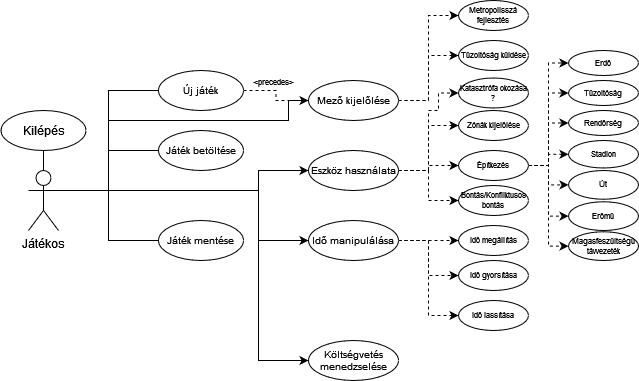

The diagram above was exported from draw.io. Its source (the exported page's mxGraphModel, read from the mxfile embedded in the PNG):
<mxGraphModel dx="760" dy="394" grid="1" gridSize="10" guides="1" tooltips="1" connect="1" arrows="1" fold="1" page="1" pageScale="1" pageWidth="827" pageHeight="1169" math="0" shadow="0">
  <root>
    <mxCell id="0" />
    <mxCell id="1" parent="0" />
    <mxCell id="DrlSBT0uIW3xYWJ6lu_l-5" style="edgeStyle=orthogonalEdgeStyle;rounded=0;orthogonalLoop=1;jettySize=auto;html=1;entryX=0.5;entryY=1;entryDx=0;entryDy=0;endArrow=none;endFill=0;" edge="1" parent="1" source="DrlSBT0uIW3xYWJ6lu_l-1" target="DrlSBT0uIW3xYWJ6lu_l-2">
      <mxGeometry relative="1" as="geometry" />
    </mxCell>
    <mxCell id="DrlSBT0uIW3xYWJ6lu_l-7" style="rounded=0;orthogonalLoop=1;jettySize=auto;html=1;entryX=0;entryY=0.5;entryDx=0;entryDy=0;endArrow=none;endFill=0;edgeStyle=orthogonalEdgeStyle;" edge="1" parent="1" source="DrlSBT0uIW3xYWJ6lu_l-1" target="DrlSBT0uIW3xYWJ6lu_l-6">
      <mxGeometry relative="1" as="geometry">
        <Array as="points">
          <mxPoint x="200" y="280" />
          <mxPoint x="200" y="180" />
        </Array>
      </mxGeometry>
    </mxCell>
    <mxCell id="DrlSBT0uIW3xYWJ6lu_l-9" style="rounded=0;orthogonalLoop=1;jettySize=auto;html=1;entryX=0;entryY=0.5;entryDx=0;entryDy=0;endArrow=none;endFill=0;edgeStyle=orthogonalEdgeStyle;exitX=1;exitY=0.3333333333333333;exitDx=0;exitDy=0;exitPerimeter=0;" edge="1" parent="1" source="DrlSBT0uIW3xYWJ6lu_l-1" target="DrlSBT0uIW3xYWJ6lu_l-8">
      <mxGeometry relative="1" as="geometry" />
    </mxCell>
    <mxCell id="DrlSBT0uIW3xYWJ6lu_l-11" style="rounded=0;orthogonalLoop=1;jettySize=auto;html=1;entryX=0;entryY=0.5;entryDx=0;entryDy=0;endArrow=none;endFill=0;edgeStyle=orthogonalEdgeStyle;" edge="1" parent="1" source="DrlSBT0uIW3xYWJ6lu_l-1" target="DrlSBT0uIW3xYWJ6lu_l-10">
      <mxGeometry relative="1" as="geometry">
        <Array as="points">
          <mxPoint x="200" y="280" />
          <mxPoint x="200" y="330" />
        </Array>
      </mxGeometry>
    </mxCell>
    <mxCell id="DrlSBT0uIW3xYWJ6lu_l-23" value="" style="edgeStyle=orthogonalEdgeStyle;rounded=0;orthogonalLoop=1;jettySize=auto;html=1;fontSize=8;endArrow=classic;endFill=1;entryX=0;entryY=0.5;entryDx=0;entryDy=0;" edge="1" parent="1" source="DrlSBT0uIW3xYWJ6lu_l-1" target="DrlSBT0uIW3xYWJ6lu_l-22">
      <mxGeometry relative="1" as="geometry">
        <Array as="points">
          <mxPoint x="350" y="280" />
          <mxPoint x="350" y="260" />
        </Array>
      </mxGeometry>
    </mxCell>
    <mxCell id="DrlSBT0uIW3xYWJ6lu_l-28" value="" style="edgeStyle=orthogonalEdgeStyle;rounded=0;orthogonalLoop=1;jettySize=auto;html=1;fontSize=8;endArrow=classic;endFill=1;" edge="1" parent="1" source="DrlSBT0uIW3xYWJ6lu_l-1" target="DrlSBT0uIW3xYWJ6lu_l-27">
      <mxGeometry relative="1" as="geometry">
        <Array as="points">
          <mxPoint x="350" y="280" />
          <mxPoint x="350" y="330" />
        </Array>
      </mxGeometry>
    </mxCell>
    <mxCell id="DrlSBT0uIW3xYWJ6lu_l-48" style="edgeStyle=orthogonalEdgeStyle;rounded=0;orthogonalLoop=1;jettySize=auto;html=1;entryX=0;entryY=0.5;entryDx=0;entryDy=0;fontSize=8;endArrow=classic;endFill=1;" edge="1" parent="1" source="DrlSBT0uIW3xYWJ6lu_l-1" target="DrlSBT0uIW3xYWJ6lu_l-47">
      <mxGeometry relative="1" as="geometry">
        <Array as="points">
          <mxPoint x="350" y="280" />
          <mxPoint x="350" y="450" />
        </Array>
      </mxGeometry>
    </mxCell>
    <mxCell id="DrlSBT0uIW3xYWJ6lu_l-1" value="Játékos" style="shape=umlActor;verticalLabelPosition=bottom;verticalAlign=top;html=1;" vertex="1" parent="1">
      <mxGeometry x="120" y="260" width="30" height="60" as="geometry" />
    </mxCell>
    <mxCell id="DrlSBT0uIW3xYWJ6lu_l-2" value="Kilépés" style="ellipse;whiteSpace=wrap;html=1;" vertex="1" parent="1">
      <mxGeometry x="92.5" y="200" width="85" height="40" as="geometry" />
    </mxCell>
    <mxCell id="DrlSBT0uIW3xYWJ6lu_l-18" value="" style="edgeStyle=orthogonalEdgeStyle;rounded=0;orthogonalLoop=1;jettySize=auto;html=1;dashed=1;endArrow=classic;endFill=1;" edge="1" parent="1" source="DrlSBT0uIW3xYWJ6lu_l-6" target="DrlSBT0uIW3xYWJ6lu_l-17">
      <mxGeometry relative="1" as="geometry" />
    </mxCell>
    <mxCell id="DrlSBT0uIW3xYWJ6lu_l-6" value="Új játék" style="ellipse;whiteSpace=wrap;html=1;fontSize=10;" vertex="1" parent="1">
      <mxGeometry x="250" y="160" width="85" height="40" as="geometry" />
    </mxCell>
    <mxCell id="DrlSBT0uIW3xYWJ6lu_l-8" value="Játék betöltése" style="ellipse;whiteSpace=wrap;html=1;fontSize=10;" vertex="1" parent="1">
      <mxGeometry x="250" y="220" width="85" height="40" as="geometry" />
    </mxCell>
    <mxCell id="DrlSBT0uIW3xYWJ6lu_l-10" value="Játék mentése" style="ellipse;whiteSpace=wrap;html=1;fontSize=10;" vertex="1" parent="1">
      <mxGeometry x="250" y="310" width="85" height="40" as="geometry" />
    </mxCell>
    <mxCell id="DrlSBT0uIW3xYWJ6lu_l-13" style="rounded=0;orthogonalLoop=1;jettySize=auto;html=1;entryX=0;entryY=0.5;entryDx=0;entryDy=0;endArrow=none;endFill=0;exitX=1;exitY=0.3333333333333333;exitDx=0;exitDy=0;exitPerimeter=0;edgeStyle=orthogonalEdgeStyle;" edge="1" parent="1" source="DrlSBT0uIW3xYWJ6lu_l-1" target="DrlSBT0uIW3xYWJ6lu_l-17">
      <mxGeometry relative="1" as="geometry">
        <mxPoint x="200" y="340.004347826087" as="sourcePoint" />
        <mxPoint x="371" y="180" as="targetPoint" />
        <Array as="points">
          <mxPoint x="200" y="280" />
          <mxPoint x="200" y="210" />
          <mxPoint x="380" y="210" />
        </Array>
      </mxGeometry>
    </mxCell>
    <mxCell id="DrlSBT0uIW3xYWJ6lu_l-52" value="" style="edgeStyle=orthogonalEdgeStyle;rounded=0;orthogonalLoop=1;jettySize=auto;html=1;dashed=1;fontSize=8;endArrow=classic;endFill=1;entryX=0;entryY=0.5;entryDx=0;entryDy=0;" edge="1" parent="1" source="DrlSBT0uIW3xYWJ6lu_l-17" target="DrlSBT0uIW3xYWJ6lu_l-51">
      <mxGeometry relative="1" as="geometry">
        <Array as="points">
          <mxPoint x="520" y="190" />
          <mxPoint x="520" y="145" />
        </Array>
      </mxGeometry>
    </mxCell>
    <mxCell id="DrlSBT0uIW3xYWJ6lu_l-65" style="edgeStyle=orthogonalEdgeStyle;rounded=0;orthogonalLoop=1;jettySize=auto;html=1;entryX=0;entryY=0.5;entryDx=0;entryDy=0;dashed=1;fontSize=8;endArrow=classic;endFill=1;" edge="1" parent="1" source="DrlSBT0uIW3xYWJ6lu_l-17" target="DrlSBT0uIW3xYWJ6lu_l-64">
      <mxGeometry relative="1" as="geometry" />
    </mxCell>
    <mxCell id="DrlSBT0uIW3xYWJ6lu_l-17" value="Mező kijelőlése" style="ellipse;whiteSpace=wrap;html=1;fontSize=10;" vertex="1" parent="1">
      <mxGeometry x="400" y="170" width="90" height="40" as="geometry" />
    </mxCell>
    <mxCell id="DrlSBT0uIW3xYWJ6lu_l-19" value="&amp;lt;precedes&amp;gt;" style="text;html=1;strokeColor=none;fillColor=none;align=center;verticalAlign=middle;whiteSpace=wrap;rounded=0;fontSize=8;" vertex="1" parent="1">
      <mxGeometry x="343" y="167" width="45" height="10" as="geometry" />
    </mxCell>
    <mxCell id="DrlSBT0uIW3xYWJ6lu_l-38" value="" style="edgeStyle=orthogonalEdgeStyle;rounded=0;orthogonalLoop=1;jettySize=auto;html=1;dashed=1;fontSize=8;endArrow=classic;endFill=1;" edge="1" parent="1" source="DrlSBT0uIW3xYWJ6lu_l-22" target="DrlSBT0uIW3xYWJ6lu_l-37">
      <mxGeometry relative="1" as="geometry">
        <Array as="points">
          <mxPoint x="520" y="260" />
          <mxPoint x="520" y="215" />
        </Array>
      </mxGeometry>
    </mxCell>
    <mxCell id="DrlSBT0uIW3xYWJ6lu_l-40" value="" style="edgeStyle=orthogonalEdgeStyle;rounded=0;orthogonalLoop=1;jettySize=auto;html=1;dashed=1;fontSize=8;endArrow=classic;endFill=1;" edge="1" parent="1" source="DrlSBT0uIW3xYWJ6lu_l-22" target="DrlSBT0uIW3xYWJ6lu_l-39">
      <mxGeometry relative="1" as="geometry" />
    </mxCell>
    <mxCell id="DrlSBT0uIW3xYWJ6lu_l-61" style="edgeStyle=orthogonalEdgeStyle;rounded=0;orthogonalLoop=1;jettySize=auto;html=1;entryX=0;entryY=0.5;entryDx=0;entryDy=0;dashed=1;fontSize=8;endArrow=classic;endFill=1;" edge="1" parent="1" source="DrlSBT0uIW3xYWJ6lu_l-22" target="DrlSBT0uIW3xYWJ6lu_l-59">
      <mxGeometry relative="1" as="geometry" />
    </mxCell>
    <mxCell id="DrlSBT0uIW3xYWJ6lu_l-63" style="edgeStyle=orthogonalEdgeStyle;rounded=0;orthogonalLoop=1;jettySize=auto;html=1;entryX=0;entryY=0.5;entryDx=0;entryDy=0;dashed=1;fontSize=8;endArrow=classic;endFill=1;" edge="1" parent="1" source="DrlSBT0uIW3xYWJ6lu_l-22" target="DrlSBT0uIW3xYWJ6lu_l-62">
      <mxGeometry relative="1" as="geometry">
        <Array as="points">
          <mxPoint x="520" y="260" />
          <mxPoint x="520" y="200" />
          <mxPoint x="530" y="200" />
          <mxPoint x="530" y="183" />
        </Array>
      </mxGeometry>
    </mxCell>
    <mxCell id="DrlSBT0uIW3xYWJ6lu_l-22" value="Eszköz használata" style="ellipse;whiteSpace=wrap;html=1;verticalAlign=middle;align=center;fontSize=10;" vertex="1" parent="1">
      <mxGeometry x="400" y="240" width="90" height="40" as="geometry" />
    </mxCell>
    <mxCell id="DrlSBT0uIW3xYWJ6lu_l-31" style="edgeStyle=orthogonalEdgeStyle;rounded=0;orthogonalLoop=1;jettySize=auto;html=1;fontSize=8;endArrow=classic;endFill=1;dashed=1;" edge="1" parent="1" source="DrlSBT0uIW3xYWJ6lu_l-27" target="DrlSBT0uIW3xYWJ6lu_l-30">
      <mxGeometry relative="1" as="geometry" />
    </mxCell>
    <mxCell id="DrlSBT0uIW3xYWJ6lu_l-33" value="" style="edgeStyle=orthogonalEdgeStyle;rounded=0;orthogonalLoop=1;jettySize=auto;html=1;fontSize=8;endArrow=classic;endFill=1;dashed=1;" edge="1" parent="1" source="DrlSBT0uIW3xYWJ6lu_l-27" target="DrlSBT0uIW3xYWJ6lu_l-32">
      <mxGeometry relative="1" as="geometry" />
    </mxCell>
    <mxCell id="DrlSBT0uIW3xYWJ6lu_l-35" value="" style="edgeStyle=orthogonalEdgeStyle;rounded=0;orthogonalLoop=1;jettySize=auto;html=1;fontSize=8;endArrow=classic;endFill=1;entryX=0;entryY=0.5;entryDx=0;entryDy=0;exitX=1;exitY=0.5;exitDx=0;exitDy=0;dashed=1;" edge="1" parent="1" source="DrlSBT0uIW3xYWJ6lu_l-27" target="DrlSBT0uIW3xYWJ6lu_l-34">
      <mxGeometry relative="1" as="geometry">
        <Array as="points">
          <mxPoint x="520" y="330" />
          <mxPoint x="520" y="405" />
        </Array>
      </mxGeometry>
    </mxCell>
    <mxCell id="DrlSBT0uIW3xYWJ6lu_l-27" value="Idő manipulálása" style="ellipse;whiteSpace=wrap;html=1;verticalAlign=middle;fontSize=10;" vertex="1" parent="1">
      <mxGeometry x="400" y="310" width="90" height="40" as="geometry" />
    </mxCell>
    <mxCell id="DrlSBT0uIW3xYWJ6lu_l-30" value="Idő megállítás" style="ellipse;whiteSpace=wrap;html=1;verticalAlign=middle;fontSize=8;" vertex="1" parent="1">
      <mxGeometry x="550" y="315" width="70" height="30" as="geometry" />
    </mxCell>
    <mxCell id="DrlSBT0uIW3xYWJ6lu_l-32" value="Idő gyorsítása" style="ellipse;whiteSpace=wrap;html=1;verticalAlign=middle;fontSize=8;" vertex="1" parent="1">
      <mxGeometry x="550" y="350" width="70" height="30" as="geometry" />
    </mxCell>
    <mxCell id="DrlSBT0uIW3xYWJ6lu_l-34" value="Idő lassítása" style="ellipse;whiteSpace=wrap;html=1;verticalAlign=middle;fontSize=8;" vertex="1" parent="1">
      <mxGeometry x="550" y="390" width="70" height="30" as="geometry" />
    </mxCell>
    <mxCell id="DrlSBT0uIW3xYWJ6lu_l-37" value="Zónák kijelőlése" style="ellipse;whiteSpace=wrap;html=1;fontSize=8;" vertex="1" parent="1">
      <mxGeometry x="550" y="200" width="70" height="30" as="geometry" />
    </mxCell>
    <mxCell id="DrlSBT0uIW3xYWJ6lu_l-42" value="" style="edgeStyle=orthogonalEdgeStyle;rounded=0;orthogonalLoop=1;jettySize=auto;html=1;dashed=1;fontSize=8;endArrow=classic;endFill=1;entryX=0;entryY=0.5;entryDx=0;entryDy=0;" edge="1" parent="1" source="DrlSBT0uIW3xYWJ6lu_l-39" target="DrlSBT0uIW3xYWJ6lu_l-41">
      <mxGeometry relative="1" as="geometry" />
    </mxCell>
    <mxCell id="DrlSBT0uIW3xYWJ6lu_l-44" value="" style="edgeStyle=orthogonalEdgeStyle;rounded=0;orthogonalLoop=1;jettySize=auto;html=1;dashed=1;fontSize=8;endArrow=classic;endFill=1;" edge="1" parent="1" source="DrlSBT0uIW3xYWJ6lu_l-39" target="DrlSBT0uIW3xYWJ6lu_l-43">
      <mxGeometry relative="1" as="geometry" />
    </mxCell>
    <mxCell id="DrlSBT0uIW3xYWJ6lu_l-46" value="" style="edgeStyle=orthogonalEdgeStyle;rounded=0;orthogonalLoop=1;jettySize=auto;html=1;dashed=1;fontSize=8;endArrow=classic;endFill=1;" edge="1" parent="1" source="DrlSBT0uIW3xYWJ6lu_l-39" target="DrlSBT0uIW3xYWJ6lu_l-45">
      <mxGeometry relative="1" as="geometry" />
    </mxCell>
    <mxCell id="DrlSBT0uIW3xYWJ6lu_l-50" value="" style="edgeStyle=orthogonalEdgeStyle;rounded=0;orthogonalLoop=1;jettySize=auto;html=1;fontSize=8;endArrow=classic;endFill=1;entryX=0;entryY=0.5;entryDx=0;entryDy=0;dashed=1;" edge="1" parent="1" source="DrlSBT0uIW3xYWJ6lu_l-39" target="DrlSBT0uIW3xYWJ6lu_l-49">
      <mxGeometry relative="1" as="geometry" />
    </mxCell>
    <mxCell id="DrlSBT0uIW3xYWJ6lu_l-54" style="edgeStyle=orthogonalEdgeStyle;rounded=0;orthogonalLoop=1;jettySize=auto;html=1;entryX=0;entryY=0.5;entryDx=0;entryDy=0;dashed=1;fontSize=8;endArrow=classic;endFill=1;" edge="1" parent="1" source="DrlSBT0uIW3xYWJ6lu_l-39" target="DrlSBT0uIW3xYWJ6lu_l-53">
      <mxGeometry relative="1" as="geometry" />
    </mxCell>
    <mxCell id="DrlSBT0uIW3xYWJ6lu_l-56" style="edgeStyle=orthogonalEdgeStyle;rounded=0;orthogonalLoop=1;jettySize=auto;html=1;entryX=0;entryY=0.5;entryDx=0;entryDy=0;dashed=1;fontSize=8;endArrow=classic;endFill=1;" edge="1" parent="1" source="DrlSBT0uIW3xYWJ6lu_l-39" target="DrlSBT0uIW3xYWJ6lu_l-55">
      <mxGeometry relative="1" as="geometry" />
    </mxCell>
    <mxCell id="DrlSBT0uIW3xYWJ6lu_l-58" style="edgeStyle=orthogonalEdgeStyle;rounded=0;orthogonalLoop=1;jettySize=auto;html=1;entryX=0;entryY=0.5;entryDx=0;entryDy=0;dashed=1;fontSize=8;endArrow=classic;endFill=1;" edge="1" parent="1" source="DrlSBT0uIW3xYWJ6lu_l-39" target="DrlSBT0uIW3xYWJ6lu_l-57">
      <mxGeometry relative="1" as="geometry" />
    </mxCell>
    <mxCell id="DrlSBT0uIW3xYWJ6lu_l-39" value="Építkezés" style="ellipse;whiteSpace=wrap;html=1;fontSize=8;" vertex="1" parent="1">
      <mxGeometry x="550" y="240" width="70" height="30" as="geometry" />
    </mxCell>
    <mxCell id="DrlSBT0uIW3xYWJ6lu_l-41" value="Rendőrség" style="ellipse;whiteSpace=wrap;html=1;fontSize=8;" vertex="1" parent="1">
      <mxGeometry x="660" y="200" width="70" height="25" as="geometry" />
    </mxCell>
    <mxCell id="DrlSBT0uIW3xYWJ6lu_l-43" value="Stadion" style="ellipse;whiteSpace=wrap;html=1;fontSize=8;" vertex="1" parent="1">
      <mxGeometry x="660" y="230" width="70" height="27.5" as="geometry" />
    </mxCell>
    <mxCell id="DrlSBT0uIW3xYWJ6lu_l-45" value="Út" style="ellipse;whiteSpace=wrap;html=1;fontSize=8;" vertex="1" parent="1">
      <mxGeometry x="660" y="260" width="70" height="28.75" as="geometry" />
    </mxCell>
    <mxCell id="DrlSBT0uIW3xYWJ6lu_l-47" value="Költségvetés menedzselése" style="ellipse;whiteSpace=wrap;html=1;verticalAlign=middle;align=center;fontSize=10;" vertex="1" parent="1">
      <mxGeometry x="400" y="430" width="90" height="40" as="geometry" />
    </mxCell>
    <mxCell id="DrlSBT0uIW3xYWJ6lu_l-49" value="Tűzoltóság" style="ellipse;whiteSpace=wrap;html=1;fontSize=8;" vertex="1" parent="1">
      <mxGeometry x="660" y="170" width="70" height="25" as="geometry" />
    </mxCell>
    <mxCell id="DrlSBT0uIW3xYWJ6lu_l-51" value="Tűzoltóság küldése" style="ellipse;whiteSpace=wrap;html=1;fontSize=8;" vertex="1" parent="1">
      <mxGeometry x="550" y="130" width="70" height="30" as="geometry" />
    </mxCell>
    <mxCell id="DrlSBT0uIW3xYWJ6lu_l-53" value="Erőmű" style="ellipse;whiteSpace=wrap;html=1;fontSize=8;" vertex="1" parent="1">
      <mxGeometry x="660" y="291.25" width="70" height="28.75" as="geometry" />
    </mxCell>
    <mxCell id="DrlSBT0uIW3xYWJ6lu_l-55" value="&lt;div&gt;Magasfeszültségű&lt;/div&gt;&lt;div&gt;távvezeték&lt;/div&gt;" style="ellipse;whiteSpace=wrap;html=1;fontSize=8;" vertex="1" parent="1">
      <mxGeometry x="660" y="321.25" width="70" height="28.75" as="geometry" />
    </mxCell>
    <mxCell id="DrlSBT0uIW3xYWJ6lu_l-57" value="Erdő" style="ellipse;whiteSpace=wrap;html=1;fontSize=8;" vertex="1" parent="1">
      <mxGeometry x="660" y="140" width="70" height="25" as="geometry" />
    </mxCell>
    <mxCell id="DrlSBT0uIW3xYWJ6lu_l-59" value="Bontás/Konfliktusos bontás" style="ellipse;whiteSpace=wrap;html=1;fontSize=8;" vertex="1" parent="1">
      <mxGeometry x="550" y="275" width="70" height="30" as="geometry" />
    </mxCell>
    <mxCell id="DrlSBT0uIW3xYWJ6lu_l-62" value="&lt;div&gt;Katasztrófa okozása&lt;/div&gt;&lt;div&gt;?&lt;br&gt;&lt;/div&gt;" style="ellipse;whiteSpace=wrap;html=1;fontSize=8;" vertex="1" parent="1">
      <mxGeometry x="550" y="167.5" width="70" height="30" as="geometry" />
    </mxCell>
    <mxCell id="DrlSBT0uIW3xYWJ6lu_l-64" value="&lt;div&gt;Metropolisszá&lt;/div&gt;&lt;div&gt;fejlesztés&lt;br&gt;&lt;/div&gt;" style="ellipse;whiteSpace=wrap;html=1;fontSize=8;" vertex="1" parent="1">
      <mxGeometry x="550" y="90" width="70" height="30" as="geometry" />
    </mxCell>
  </root>
</mxGraphModel>